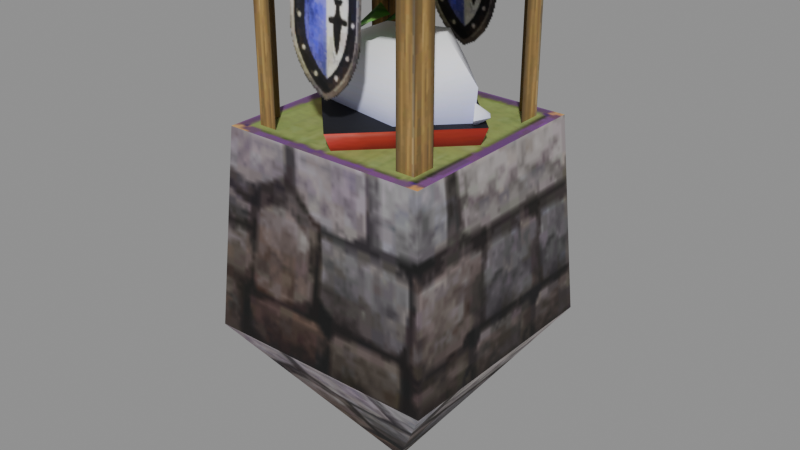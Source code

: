 # Source: ev01_scaffold_a_s.blend  (saved by Blender 5.2.45; exported with 4.5.12 LTS)
import bpy
from mathutils import Matrix  # noqa: F401  (used for matrix-valued properties, if any)

bpy.ops.wm.read_factory_settings(use_empty=True)
scene = bpy.context.scene
scene.name = 'Scene'

# ---- collections
col_ev01_scaffold_a_s = bpy.data.collections.new('ev01_scaffold_a_s'); scene.collection.children.link(col_ev01_scaffold_a_s)

# ---- images (referenced by path relative to the original .blend; pixels are not part of the script)
import os
ASSET_DIR = os.environ.get("B2B_ASSET_DIR", "")  # directory of the original .blend (textures are referenced by path, not embedded)
HERE = os.path.dirname(os.path.abspath(__file__))  # packed textures are extracted next to this script under _unpacked/

def load_image(name, relpath, width, height, colorspace="sRGB"):
    """Load a texture the original file referenced (path relative to the .blend, or extracted next to this script)."""
    p = next((c for c in (os.path.join(HERE, relpath), os.path.join(ASSET_DIR, relpath)) if relpath and os.path.exists(c)), "")
    if p:
        img = bpy.data.images.load(p, check_existing=True)
        img.name = name
    else:  # same state as the original file: an image datablock whose file is absent (Cycles renders it pink)
        img = bpy.data.images.new(name, width, height)
        img.source = "FILE"
        img.filepath = "//" + (relpath or name)
    img.colorspace_settings.name = colorspace
    return img
img_ev01_scaffold_a_s_ev01_scaffold_a_01_dds = load_image('ev01_scaffold_a_s_ev01_scaffold_a_01.dds', '_unpacked/texture_0.cf2c6042.png', 256, 256, 'sRGB')

# ---- materials (node trees are filled in below, after node groups)
mat_ev01_scaffold_a_s_mat_0 = bpy.data.materials.new('ev01_scaffold_a_s_mat_0')

# ---- material node trees
mat_ev01_scaffold_a_s_mat_0.use_nodes = True; mat_ev01_scaffold_a_s_mat_0.node_tree.nodes.clear()
_N = mat_ev01_scaffold_a_s_mat_0.node_tree.nodes; _L = mat_ev01_scaffold_a_s_mat_0.node_tree.links
n0 = _N.new('ShaderNodeBsdfPrincipled'); n0.name = 'Principled BSDF'; n0.location = (-200, 100)
n0.inputs[2].default_value = 0.8
n0.inputs[10].default_value = 0.005
n1 = _N.new('ShaderNodeOutputMaterial'); n1.name = 'Material Output'; n1.location = (200, 100)
n2 = _N.new('ShaderNodeTexImage'); n2.name = 'Image Texture'; n2.location = (0, 0)
n2.image = img_ev01_scaffold_a_s_ev01_scaffold_a_01_dds
_L.new(n0.outputs[0], n1.inputs[0])
_L.new(n2.outputs[0], n0.inputs[0])
_L.new(n2.outputs[1], n0.inputs[4])
n1.is_active_output = True

# ---- meshes
me_ev01_scaffold_a_s_mesh_0 = bpy.data.meshes.new('ev01_scaffold_a_s_mesh_0')
me_ev01_scaffold_a_s_mesh_0.from_pydata([(0.0, 0.004884, -3.786), (1.8, 1.805, -1.189), (1.8, -1.795, -1.189), (0.0, 0.004884, -3.786), (-1.8, -1.795, -1.189), (-1.8, 1.805, -1.189), (1.8, -1.795, -1.189), (1.8, 1.805, -1.189), (1.587, -1.582, 1.881), (-1.8, 1.805, -1.189), (-1.8, -1.795, -1.189), (-1.587, 1.592, 1.881), (-1.587, -1.582, 1.881), (1.587, 1.592, 1.881), (1.8, -1.795, -1.189), (1.587, -1.582, 1.881), (-1.587, -1.582, 1.881), (-1.8, 1.805, -1.189), (-1.587, 1.592, 1.881), (1.587, 1.592, 1.881), (-1.313, -0.9412, 1.835), (-1.313, -1.308, 1.835), (-1.313, -0.9412, 4.11), (-1.313, -1.308, 4.11), (1.313, -0.9412, 1.835), (1.313, -0.9412, 4.11), (1.313, -1.308, 4.11), (1.313, -1.308, 1.835), (1.313, 1.319, 1.835), (1.313, 1.319, 4.11), (1.313, 0.9525, 4.11), (-1.313, 1.319, 1.835), (-1.313, 0.9525, 1.835), (-1.313, 1.319, 4.11), (-1.313, 0.9525, 4.11), (1.313, 0.9525, 1.835), (-1.313, -0.9412, 4.11), (-1.313, -0.9412, 4.383), (-1.313, 0.9525, 4.383), (1.313, -0.9412, 4.383), (1.313, -0.9412, 4.11), (1.313, 0.9525, 4.11), (-1.313, 0.9525, 4.11), (1.313, 0.9525, 4.383), (0.5159, 0.7807, 2.628), (0.7416, 0.007918, 3.229), (1.265, 0.007918, 2.635), (0.5159, -0.7649, 2.628), (1.265, 0.007918, 2.635), (1.215, 0.007918, 2.079), (1.215, 0.007918, 2.079), (0.4958, 0.7501, 2.079), (0.4958, -0.7343, 2.079), (-1.2e-07, -1.478, 2.147), (-1.458, 1.2e-07, 2.147), (-1.2e-07, -1.359, 1.878), (0.0, 1.478, 2.147), (1.458, -1.2e-07, 2.147), (0.0, 1.359, 1.878), (1.458, -1.2e-07, 2.147), (-1.2e-07, -1.478, 2.147), (1.341, -1.2e-07, 1.878), (-1.458, 1.2e-07, 2.147), (0.0, 1.478, 2.147), (-1.341, 0.0, 1.878), (-1.2e-07, -1.359, 1.878), (0.0, 1.359, 1.878), (-1.341, 0.0, 1.878), (1.341, -1.2e-07, 1.878), (0.3811, 0.576, 3.098), (0.3811, -0.5602, 3.098), (-0.8708, -0.5416, 2.48), (-1.025, 0.007918, 2.842), (-1.242, 0.007918, 2.429), (-0.8708, 0.5575, 2.48), (-0.6938, -0.3533, 2.953), (0.08075, -0.4599, 3.609), (0.1243, -0.7371, 3.427), (-0.7425, -0.5199, 2.079), (-0.7425, 0.5357, 2.079), (0.08075, 0.4758, 3.609), (-0.6938, 0.3692, 2.953), (0.1243, 0.7529, 3.427), (-1.104, 0.007918, 2.079), (-1.104, 0.007918, 2.079), (0.545, -1.411, 2.548), (0.545, -1.322, 4.108), (-0.6239, -1.322, 4.108), (-0.7416, -0.396, 2.891), (-0.7416, 0.4119, 2.891), (0.545, 1.331, 4.108), (0.545, 1.411, 2.548), (-0.6239, 1.411, 2.548), (-0.2145, 0.007918, 3.21), (1.313, -1.308, 4.383), (1.313, -1.308, 4.11), (1.313, -0.9412, 4.383), (1.313, -0.9412, 4.11), (-1.313, -0.9412, 4.11), (-1.313, -1.308, 4.11), (-1.313, -1.308, 4.383), (-1.313, -0.9412, 4.383), (-1.313, 1.319, 4.383), (-1.313, 1.319, 4.11), (-1.313, 0.9525, 4.383), (-1.313, 0.9525, 4.11), (1.313, 0.9525, 4.383), (1.313, 0.9525, 4.11), (1.313, 1.319, 4.383), (1.313, 1.319, 4.11), (1.213, 0.002567, 2.095), (1.34, -0.1773, 2.26), (1.23, 0.002567, 2.431), (1.213, 0.002567, 2.095), (1.23, 0.002567, 2.431), (1.34, 0.1824, 2.26), (1.213, 0.002567, 2.095), (1.34, 0.1824, 2.26), (1.475, 0.002567, 2.287), (1.34, -0.1773, 2.26), (1.475, 0.002567, 2.287), (1.34, 0.1824, 2.26), (1.23, 0.002567, 2.431), (1.34, -0.1773, 2.26), (0.3219, 0.5835, 3.524), (0.3219, -0.5677, 3.524), (-0.6239, 1.331, 4.108), (-1.8, -1.795, -1.189), (1.028, -1.308, 1.835), (1.313, -1.308, 1.835), (1.028, -1.308, 4.11), (1.313, -1.308, 4.11), (-1.313, -1.308, 1.835), (-1.028, -1.308, 1.835), (-1.313, -1.308, 4.11), (-1.028, -1.308, 4.11), (1.587, 1.592, 1.881), (-1.587, 1.592, 1.881), (-1.587, -1.582, 1.881), (1.587, -1.582, 1.881), (-1.028, 1.319, 1.835), (-1.313, 1.319, 1.835), (-1.028, 1.319, 4.11), (-1.313, 1.319, 4.11), (1.313, 0.9525, 4.383), (1.313, 1.319, 4.383), (1.028, 1.319, 4.383), (-1.028, 1.319, 4.383), (-1.313, 0.9525, 4.383), (-1.313, -0.9412, 4.383), (-1.028, -1.308, 4.383), (1.8, 1.805, -1.189), (1.028, -1.308, 4.383), (1.313, -0.9412, 4.383), (-1.313, -1.308, 4.383), (-1.313, 1.319, 4.383), (1.028, 1.319, 4.11), (-1.028, 1.319, 4.11), (1.028, 1.319, 4.383), (-1.028, 1.319, 4.383), (1.028, -1.308, 4.383), (-1.028, -1.308, 4.383), (1.028, -1.308, 4.11), (-1.028, -1.308, 4.11), (1.313, 1.319, 4.383), (1.313, 1.319, 4.11), (1.028, 1.319, 4.383), (1.028, 1.319, 1.835), (1.028, 1.319, 4.11), (1.313, 1.319, 4.11), (1.028, 1.319, 4.11), (1.313, 1.319, 1.835), (1.028, -1.308, 4.383), (1.028, -1.308, 4.11), (1.313, -1.308, 4.383), (1.313, -1.308, 4.11), (-1.2e-07, -1.478, 2.147), (1.458, -1.2e-07, 2.147), (0.0, 1.478, 2.147), (1.313, -1.308, 4.383), (-1.313, -1.308, 4.383), (-1.313, -1.308, 4.11), (-1.028, -1.308, 4.383), (-0.6239, -1.411, 2.548), (-1.028, -1.308, 4.11), (-1.028, 1.319, 4.383), (-1.028, 1.319, 4.11), (-1.313, 1.319, 4.383), (-1.313, 1.319, 4.11), (-1.8, 1.805, -1.189), (1.8, 1.805, -1.189), (0.0, 0.004884, -3.786), (-1.458, 1.2e-07, 2.147), (1.8, -1.795, -1.189), (-1.8, -1.795, -1.189), (0.0, 0.004884, -3.786)], [], [(0, 1, 2), (3, 4, 5), (6, 7, 8), (9, 10, 11), (10, 12, 11), (7, 13, 8), (14, 15, 16), (17, 18, 19), (20, 21, 22), (21, 23, 22), (24, 25, 26), (27, 24, 26), (28, 29, 30), (31, 32, 33), (32, 34, 33), (35, 28, 30), (36, 37, 38), (39, 40, 41), (42, 36, 38), (43, 39, 41), (44, 45, 46), (45, 47, 48), (48, 47, 49), (46, 50, 44), (44, 50, 51), (49, 47, 52), (53, 54, 55), (56, 57, 58), (59, 60, 61), (62, 63, 64), (60, 65, 61), (63, 66, 64), (54, 67, 55), (57, 68, 58), (69, 45, 44), (70, 47, 45), (71, 72, 73), (72, 74, 73), (75, 76, 77), (73, 78, 71), (74, 79, 73), (80, 81, 82), (73, 79, 83), (84, 78, 73), (85, 86, 87), (88, 72, 71), (89, 74, 72), (69, 74, 89), (90, 91, 92), (93, 88, 70), (88, 93, 72), (93, 89, 72), (69, 89, 93), (70, 71, 47), (44, 74, 69), (88, 71, 70), (44, 51, 74), (71, 52, 47), (94, 95, 96), (95, 97, 96), (98, 99, 100), (101, 98, 100), (102, 103, 104), (103, 105, 104), (106, 107, 108), (107, 109, 108), (74, 51, 79), (78, 52, 71), (93, 70, 45), (110, 111, 112), (113, 114, 115), (116, 117, 118), (116, 118, 119), (120, 121, 122), (120, 122, 123), (93, 45, 69), (80, 82, 124), (77, 76, 125), (126, 90, 92), (127, 14, 16), (128, 129, 130), (129, 131, 130), (132, 133, 134), (133, 135, 134), (136, 137, 138), (139, 136, 138), (140, 141, 142), (141, 143, 142), (144, 145, 146), (147, 148, 146), (148, 149, 146), (149, 150, 146), (151, 17, 19), (152, 153, 146), (153, 144, 146), (154, 150, 149), (155, 148, 147), (156, 157, 158), (157, 159, 158), (160, 161, 162), (161, 163, 162), (164, 165, 166), (167, 168, 169), (165, 170, 166), (171, 167, 169), (172, 173, 174), (173, 175, 174), (176, 177, 178), (179, 153, 152), (150, 152, 146), (180, 181, 182), (183, 85, 87), (181, 184, 182), (185, 186, 187), (186, 188, 187), (189, 190, 191), (192, 176, 178), (193, 194, 195)])
me_ev01_scaffold_a_s_mesh_0.polygons.foreach_set('use_smooth', [True] * 118)
_uv = me_ev01_scaffold_a_s_mesh_0.uv_layers.new(name='UVMap')
_uv.uv.foreach_set('vector', [0.125, 0.3148, 0.008789, 0.5039, 0.2397, 0.5039, 0.125, 0.3148, 0.008789, 0.5039, 0.2397, 0.5039, 0.2397, 0.3125, 0.008789, 0.3125, 0.24, 0.5036, 0.2397, 0.3125, 0.008789, 0.3125, 0.24, 0.5036, 0.008789, 0.3125, 0.009033, 0.5018, 0.24, 0.5036, 0.008789, 0.3125, 0.009033, 0.5018, 0.24, 0.5036, 0.2397, 0.3125, 0.24, 0.5036, 0.4779, 0.5, 0.2397, 0.3125, 0.24, 0.5036, 0.4779, 0.5, 0.9826, 0.3993, 0.9826, 0.3535, 0.6682, 0.3993, 0.9826, 0.3535, 0.6682, 0.3535, 0.6682, 0.3993, 0.9826, 0.6239, 0.6682, 0.6239, 0.6682, 0.6741, 0.9826, 0.6741, 0.9826, 0.6239, 0.6682, 0.6741, 0.9826, 0.3535, 0.6682, 0.3535, 0.6682, 0.3993, 0.9826, 0.6741, 0.9826, 0.6239, 0.6682, 0.6741, 0.9826, 0.6239, 0.6682, 0.6239, 0.6682, 0.6741, 0.9826, 0.3993, 0.9826, 0.3535, 0.6682, 0.3993, 0.9689, 0.6274, 0.9689, 0.6727, 0.6783, 0.6727, 0.9689, 0.6727, 0.9689, 0.6274, 0.6783, 0.6274, 0.6783, 0.6274, 0.9689, 0.6274, 0.6783, 0.6727, 0.6783, 0.6727, 0.9689, 0.6727, 0.6783, 0.6274, 0.5367, 0.7497, 0.568, 0.9437, 0.6265, 0.7523, 0.568, 0.9437, 0.5367, 0.7497, 0.6265, 0.7523, 0.6265, 0.7523, 0.5367, 0.7497, 0.621, 0.5742, 0.6265, 0.7523, 0.621, 0.5742, 0.5367, 0.7497, 0.5367, 0.7497, 0.621, 0.5742, 0.5344, 0.5742, 0.621, 0.5742, 0.5367, 0.7497, 0.5344, 0.5742, 0.996, 0.285, 0.9369, 0.285, 0.996, 0.2436, 0.648, 0.285, 0.7096, 0.285, 0.648, 0.2436, 0.8636, 0.285, 0.9369, 0.285, 0.8636, 0.2436, 0.7799, 0.285, 0.7096, 0.285, 0.7799, 0.2436, 0.9369, 0.285, 0.9369, 0.2436, 0.8636, 0.2436, 0.7096, 0.285, 0.7096, 0.2436, 0.7799, 0.2436, 0.9369, 0.285, 0.9369, 0.2436, 0.996, 0.2436, 0.7096, 0.285, 0.7096, 0.2436, 0.648, 0.2436, 0.5325, 0.9065, 0.568, 0.9437, 0.5367, 0.7497, 0.5325, 0.9065, 0.5367, 0.7497, 0.568, 0.9437, 0.4627, 0.7243, 0.2835, 0.848, 0.2747, 0.708, 0.2835, 0.848, 0.4627, 0.7243, 0.2747, 0.708, 0.09712, 0.5828, 0.1663, 0.9231, 0.02792, 0.9231, 0.2747, 0.708, 0.4707, 0.5742, 0.4627, 0.7243, 0.4627, 0.7243, 0.4707, 0.5742, 0.2747, 0.708, 0.1663, 0.9231, 0.09712, 0.5828, 0.02792, 0.9231, 0.2747, 0.708, 0.4707, 0.5742, 0.2913, 0.5742, 0.2913, 0.5742, 0.4707, 0.5742, 0.2747, 0.708, 0.7012, 0.007813, 0.9951, 0.006836, 0.998, 0.2363, 0.4319, 0.8638, 0.2835, 0.848, 0.4627, 0.7243, 0.4319, 0.8638, 0.4627, 0.7243, 0.2835, 0.848, 0.5325, 0.9065, 0.4627, 0.7243, 0.4319, 0.8638, 0.9951, 0.006836, 0.7012, 0.007813, 0.7021, 0.2354, 0.503, 0.9658, 0.4319, 0.8638, 0.5325, 0.9065, 0.4319, 0.8638, 0.503, 0.9658, 0.2835, 0.848, 0.503, 0.9658, 0.4319, 0.8638, 0.2835, 0.848, 0.5325, 0.9065, 0.4319, 0.8638, 0.503, 0.9658, 0.5325, 0.9065, 0.4627, 0.7243, 0.5367, 0.7497, 0.5367, 0.7497, 0.4627, 0.7243, 0.5325, 0.9065, 0.4319, 0.8638, 0.4627, 0.7243, 0.5325, 0.9065, 0.5367, 0.7497, 0.5344, 0.5742, 0.4627, 0.7243, 0.4627, 0.7243, 0.5344, 0.5742, 0.5367, 0.7497, 0.9973, 0.7663, 0.9973, 0.6753, 0.9025, 0.7663, 0.9973, 0.6753, 0.9025, 0.6753, 0.9025, 0.7663, 0.9025, 0.6753, 0.9973, 0.6753, 0.9973, 0.7663, 0.9025, 0.7663, 0.9025, 0.6753, 0.9973, 0.7663, 0.9025, 0.7663, 0.9025, 0.6753, 0.9973, 0.7663, 0.9025, 0.6753, 0.9973, 0.6753, 0.9973, 0.7663, 0.9973, 0.7663, 0.9973, 0.6753, 0.9025, 0.7663, 0.9973, 0.6753, 0.9025, 0.6753, 0.9025, 0.7663, 0.4627, 0.7243, 0.5344, 0.5742, 0.4707, 0.5742, 0.4707, 0.5742, 0.5344, 0.5742, 0.4627, 0.7243, 0.503, 0.9658, 0.5325, 0.9065, 0.568, 0.9437, 0.4799, 0.5609, 0.5558, 0.7073, 0.4799, 0.8589, 0.4799, 0.5609, 0.4799, 0.8589, 0.5558, 0.7073, 0.4799, 0.5609, 0.5558, 0.7073, 0.6261, 0.7094, 0.4799, 0.5609, 0.6261, 0.7094, 0.5558, 0.7073, 0.6261, 0.7094, 0.5558, 0.7073, 0.4799, 0.8589, 0.6261, 0.7094, 0.4799, 0.8589, 0.5558, 0.7073, 0.503, 0.9658, 0.568, 0.9437, 0.5325, 0.9065, 0.1663, 0.9231, 0.02792, 0.9231, 0.09712, 0.9806, 0.02792, 0.9231, 0.1663, 0.9231, 0.09712, 0.9806, 0.998, 0.2363, 0.9951, 0.006836, 0.7021, 0.2354, 0.478, 0.3091, 0.2397, 0.3125, 0.4779, 0.5, 0.9826, 0.3993, 0.9826, 0.3535, 0.6682, 0.3993, 0.9826, 0.3535, 0.6682, 0.3535, 0.6682, 0.3993, 0.9826, 0.6741, 0.9826, 0.6239, 0.6682, 0.6741, 0.9826, 0.6239, 0.6682, 0.6239, 0.6682, 0.6741, 0.2808, 0.2841, 0.02933, 0.2841, 0.02933, 0.01723, 0.2808, 0.01723, 0.2808, 0.2841, 0.02933, 0.01723, 0.9826, 0.3993, 0.9826, 0.3535, 0.6682, 0.3993, 0.9826, 0.3535, 0.6682, 0.3535, 0.6682, 0.3993, 0.9966, 0.4022, 0.9966, 0.3535, 0.9558, 0.3535, 0.6789, 0.3535, 0.6452, 0.4022, 0.9558, 0.3535, 0.6452, 0.4022, 0.6452, 0.625, 0.9558, 0.3535, 0.6452, 0.625, 0.6789, 0.6737, 0.9558, 0.3535, 0.478, 0.3091, 0.2397, 0.3125, 0.4779, 0.5, 0.9558, 0.6737, 0.9966, 0.625, 0.9558, 0.3535, 0.9966, 0.625, 0.9966, 0.4022, 0.9558, 0.3535, 0.6452, 0.6737, 0.6789, 0.6737, 0.6452, 0.625, 0.6452, 0.3535, 0.6452, 0.4022, 0.6789, 0.3535, 0.9558, 0.3535, 0.6789, 0.3535, 0.9558, 0.3988, 0.6789, 0.3535, 0.6789, 0.3988, 0.9558, 0.3988, 0.9558, 0.3988, 0.6789, 0.3988, 0.9558, 0.3535, 0.6789, 0.3988, 0.6789, 0.3535, 0.9558, 0.3535, 0.9973, 0.7663, 0.9973, 0.6753, 0.9025, 0.7663, 0.9826, 0.6239, 0.6682, 0.6239, 0.6682, 0.6741, 0.9973, 0.6753, 0.9025, 0.6753, 0.9025, 0.7663, 0.9826, 0.6741, 0.9826, 0.6239, 0.6682, 0.6741, 0.9025, 0.7663, 0.9025, 0.6753, 0.9973, 0.7663, 0.9025, 0.6753, 0.9973, 0.6753, 0.9973, 0.7663, 0.996, 0.3287, 0.8636, 0.3287, 0.648, 0.3287, 0.9966, 0.6737, 0.9966, 0.625, 0.9558, 0.6737, 0.6789, 0.6737, 0.9558, 0.6737, 0.9558, 0.3535, 0.9025, 0.7663, 0.9025, 0.6753, 0.9973, 0.7663, 0.7021, 0.2354, 0.7012, 0.007813, 0.998, 0.2363, 0.9025, 0.6753, 0.9973, 0.6753, 0.9973, 0.7663, 0.9973, 0.7663, 0.9973, 0.6753, 0.9025, 0.7663, 0.9973, 0.6753, 0.9025, 0.6753, 0.9025, 0.7663, 0.2397, 0.5039, 0.478, 0.5005, 0.3691, 0.3135, 0.7799, 0.3287, 0.996, 0.3287, 0.648, 0.3287, 0.2397, 0.5039, 0.478, 0.5005, 0.3691, 0.3135])
me_ev01_scaffold_a_s_mesh_0.materials.append(mat_ev01_scaffold_a_s_mat_0)
me_ev01_scaffold_a_s_mesh_0.update()
me_ev01_scaffold_a_s_mesh_0.normals_split_custom_set([tuple(v) for v in zip(*[iter([0.8219, 0.0, -0.5696, 0.9642, 1.554e-06, -0.2653, 0.9642, 4.947e-06, -0.2653, -0.8219, 0.0, -0.5696, -0.9642, -1.554e-06, -0.2653, -0.9642, -4.932e-06, -0.2653, 0.9642, -1.308e-05, -0.2652, 0.9642, 2.775e-05, -0.2652, 0.9976, 0.0, 0.06915, -0.9642, 1.308e-05, -0.2652, -0.9642, -2.776e-05, -0.2652, -0.9976, 0.0, 0.06915, -0.9642, -2.776e-05, -0.2652, -0.9976, 0.0, 0.06915, -0.9976, 0.0, 0.06915, 0.9642, 2.775e-05, -0.2652, 0.9976, 0.0, 0.06915, 0.9976, 0.0, 0.06915, 2.776e-05, -0.9642, -0.2652, 0.0, -0.9976, 0.06915, 0.0, -0.9976, 0.06915, -2.776e-05, 0.9642, -0.2652, 0.0, 0.9976, 0.06915, 0.0, 0.9976, 0.06915, -1.0, 0.0, 0.0, -1.0, 0.0, 0.0, -1.0, 0.0, 0.0, -1.0, 0.0, 0.0, -1.0, 0.0, 0.0, -1.0, 0.0, 0.0, 1.0, 0.0, 0.0, 1.0, 0.0, 0.0, 1.0, 0.0, 0.0, 1.0, 0.0, 0.0, 1.0, 0.0, 0.0, 1.0, 0.0, 0.0, 1.0, 0.0, 0.0, 1.0, 0.0, 0.0, 1.0, 0.0, 0.0, -1.0, 0.0, 0.0, -1.0, 0.0, 0.0, -1.0, 0.0, 0.0, -1.0, 0.0, 0.0, -1.0, 0.0, 0.0, -1.0, 0.0, 0.0, 1.0, 0.0, 0.0, 1.0, 0.0, 0.0, 1.0, 0.0, 0.0, -1.0, 0.0, 0.0, -1.0, 0.0, 0.0, -1.0, 0.0, 0.0, 1.0, 0.0, 0.0, 1.0, 0.0, 0.0, 1.0, 0.0, 0.0, -1.0, 0.0, 0.0, -1.0, 0.0, 0.0, -1.0, 0.0, 0.0, 1.0, 0.0, 0.0, 1.0, 0.0, 0.0, 1.0, 0.0, 0.0, 0.465, 0.8573, 0.2211, 0.5522, 1.38e-08, 0.8337, 0.6947, 0.6757, 0.2465, 0.5522, 1.38e-08, 0.8337, 0.4652, -0.8575, 0.2197, 0.6947, -0.6757, 0.2465, 0.6947, -0.6757, 0.2465, 0.4652, -0.8575, 0.2197, 0.7169, -0.6942, -0.06441, 0.6947, 0.6757, 0.2465, 0.7169, 0.6942, -0.06441, 0.465, 0.8573, 0.2211, 0.465, 0.8573, 0.2211, 0.7169, 0.6942, -0.06441, 0.1458, 0.9859, -0.08222, 0.7169, -0.6942, -0.06441, 0.4652, -0.8575, 0.2197, 0.1458, -0.9859, -0.08222, -0.6798, -0.6706, -0.2969, -0.6798, -0.6706, -0.2969, -0.6798, -0.6706, -0.2969, 0.6798, 0.6706, -0.2969, 0.6798, 0.6706, -0.2969, 0.6798, 0.6706, -0.2969, 0.6798, -0.6706, -0.2969, 0.6798, -0.6706, -0.2969, 0.6798, -0.6706, -0.2969, -0.6798, 0.6706, -0.2969, -0.6798, 0.6706, -0.2969, -0.6798, 0.6706, -0.2969, 0.6798, -0.6706, -0.2969, 0.6798, -0.6706, -0.2969, 0.6798, -0.6706, -0.2969, -0.6798, 0.6706, -0.2969, -0.6798, 0.6706, -0.2969, -0.6798, 0.6706, -0.2969, -0.6798, -0.6706, -0.2969, -0.6798, -0.6706, -0.2969, -0.6798, -0.6706, -0.2969, 0.6798, 0.6706, -0.2969, 0.6798, 0.6706, -0.2969, 0.6798, 0.6706, -0.2969, 0.01847, 0.7023, 0.7116, 0.5522, 1.38e-08, 0.8337, 0.465, 0.8573, 0.2211, 0.01847, -0.7023, 0.7116, 0.4652, -0.8575, 0.2197, 0.5522, 1.38e-08, 0.8337, -0.488, -0.8544, 0.1787, -0.7505, 1.185e-07, 0.6609, -0.9969, 8.933e-08, -0.07827, -0.7505, 1.185e-07, 0.6609, -0.488, 0.8544, 0.1787, -0.9969, 8.933e-08, -0.07827, 0.5976, 0.5032, -0.6242, 0.2893, 0.5563, -0.779, 0.2893, 0.5563, -0.779, -0.9969, 8.933e-08, -0.07827, -0.6224, -0.7418, -0.2497, -0.488, -0.8544, 0.1787, -0.488, 0.8544, 0.1787, -0.6224, 0.7418, -0.2497, -0.9969, 8.933e-08, -0.07827, 0.2893, -0.5563, -0.779, 0.5976, -0.5032, -0.6242, 0.2893, -0.5563, -0.779, -0.9969, 8.933e-08, -0.07827, -0.6224, 0.7418, -0.2497, -0.7849, 0.5372, -0.3088, -0.7849, -0.5372, -0.3088, -0.6224, -0.7418, -0.2497, -0.9969, 8.933e-08, -0.07827, 0.0, -0.9984, 0.05702, 0.0, -0.9984, 0.05702, 0.0, -0.9984, 0.05702, -0.4418, -0.5459, 0.7119, -0.7505, 1.185e-07, 0.6609, -0.488, -0.8544, 0.1787, -0.4418, 0.5459, 0.7119, -0.488, 0.8544, 0.1787, -0.7505, 1.185e-07, 0.6609, 0.01847, 0.7023, 0.7116, -0.488, 0.8544, 0.1787, -0.4418, 0.5459, 0.7119, -4.823e-07, 0.9987, 0.05162, 0.0, 0.9987, 0.05162, -3.337e-07, 0.9987, 0.05162, -0.2289, -3.637e-07, 0.9734, -0.4418, -0.5459, 0.7119, 0.01847, -0.7023, 0.7116, -0.4418, -0.5459, 0.7119, -0.2289, -3.637e-07, 0.9734, -0.7505, 1.185e-07, 0.6609, -0.2289, -3.637e-07, 0.9734, -0.4418, 0.5459, 0.7119, -0.7505, 1.185e-07, 0.6609, 0.01847, 0.7023, 0.7116, -0.4418, 0.5459, 0.7119, -0.2289, -3.637e-07, 0.9734, 0.01847, -0.7023, 0.7116, -0.488, -0.8544, 0.1787, 0.4652, -0.8575, 0.2197, 0.465, 0.8573, 0.2211, -0.488, 0.8544, 0.1787, 0.01847, 0.7023, 0.7116, -0.4418, -0.5459, 0.7119, -0.488, -0.8544, 0.1787, 0.01847, -0.7023, 0.7116, 0.465, 0.8573, 0.2211, 0.1458, 0.9859, -0.08222, -0.488, 0.8544, 0.1787, -0.488, -0.8544, 0.1787, 0.1458, -0.9859, -0.08222, 0.4652, -0.8575, 0.2197, 1.0, 0.0, 0.0, 1.0, 0.0, 0.0, 1.0, 0.0, 0.0, 1.0, 0.0, 0.0, 1.0, 0.0, 0.0, 1.0, 0.0, 0.0, -1.0, 0.0, 0.0, -1.0, 0.0, 0.0, -1.0, 0.0, 0.0, -1.0, 0.0, 0.0, -1.0, 0.0, 0.0, -1.0, 0.0, 0.0, -1.0, 0.0, 0.0, -1.0, 0.0, 0.0, -1.0, 0.0, 0.0, -1.0, 0.0, 0.0, -1.0, 0.0, 0.0, -1.0, 0.0, 0.0, 1.0, 0.0, 0.0, 1.0, 0.0, 0.0, 1.0, 0.0, 0.0, 1.0, 0.0, 0.0, 1.0, 0.0, 0.0, 1.0, 0.0, 0.0, -0.488, 0.8544, 0.1787, 0.1458, 0.9859, -0.08222, -0.6224, 0.7418, -0.2497, -0.6224, -0.7418, -0.2497, 0.1458, -0.9859, -0.08222, -0.488, -0.8544, 0.1787, -0.2289, -3.637e-07, 0.9734, 0.01847, -0.7023, 0.7116, 0.5522, 1.38e-08, 0.8337, -0.8336, -0.5509, 0.04089, -0.8336, -0.5509, 0.04089, -0.8336, -0.5509, 0.04089, -0.8336, 0.5509, 0.04089, -0.8336, 0.5509, 0.04089, -0.8336, 0.5509, 0.04089, 0.591, 0.0, -0.8067, 0.5628, 0.305, -0.7683, 0.591, 1.585e-08, -0.8067, 0.591, 0.0, -0.8067, 0.591, 1.585e-08, -0.8067, 0.5628, -0.305, -0.7683, 0.5052, 3.037e-08, 0.863, 0.4502, 0.4535, 0.7692, 0.5052, -2.194e-07, 0.863, 0.5052, 3.037e-08, 0.863, 0.5052, -2.194e-07, 0.863, 0.4502, -0.4535, 0.7692, -0.2289, -3.637e-07, 0.9734, 0.5522, 1.38e-08, 0.8337, 0.01847, 0.7023, 0.7116, 0.2893, -0.5563, -0.779, 0.2893, -0.5563, -0.779, -0.0544, -0.5415, -0.8389, 0.2893, 0.5563, -0.779, 0.2893, 0.5563, -0.779, -0.0544, 0.5415, -0.8389, -8.16e-07, 0.9987, 0.05162, -4.823e-07, 0.9987, 0.05162, -3.337e-07, 0.9987, 0.05162, -1.308e-05, -0.9642, -0.2652, 2.776e-05, -0.9642, -0.2652, 0.0, -0.9976, 0.06915, 0.0, -1.0, 0.0, 0.0, -1.0, 0.0, 0.0, -1.0, 0.0, 0.0, -1.0, 0.0, 0.0, -1.0, 0.0, 0.0, -1.0, 0.0, 0.0, -1.0, 0.0, 0.0, -1.0, 0.0, 0.0, -1.0, 0.0, 0.0, -1.0, 0.0, 0.0, -1.0, 0.0, 0.0, -1.0, 0.0, 0.0, 0.0, 1.0, 0.0, 0.0, 1.0, 0.0, 0.0, 1.0, 0.0, 0.0, 1.0, 0.0, 0.0, 1.0, 0.0, 0.0, 1.0, 0.0, 1.0, 0.0, 0.0, 1.0, 0.0, 0.0, 1.0, 0.0, 0.0, 1.0, 0.0, 0.0, 1.0, 0.0, 0.0, 1.0, 0.0, 6.954e-07, 0.0, 1.0, 0.0, 0.0, 1.0, 1.049e-07, 0.0, 1.0, 0.0, 0.0, 1.0, 0.0, 0.0, 1.0, 1.049e-07, 0.0, 1.0, 0.0, 0.0, 1.0, 6.767e-07, 0.0, 1.0, 1.049e-07, 0.0, 1.0, 6.767e-07, 0.0, 1.0, 5.353e-07, 0.0, 1.0, 1.049e-07, 0.0, 1.0, 1.308e-05, 0.9642, -0.2652, -2.776e-05, 0.9642, -0.2652, 0.0, 0.9976, 0.06915, -5.356e-07, 0.0, 1.0, -1.868e-06, 0.0, 1.0, 1.049e-07, 0.0, 1.0, -1.868e-06, 0.0, 1.0, 6.954e-07, 0.0, 1.0, 1.049e-07, 0.0, 1.0, 0.0, 0.0, 1.0, 5.353e-07, 0.0, 1.0, 6.767e-07, 0.0, 1.0, 0.0, 0.0, 1.0, 0.0, 0.0, 1.0, 0.0, 0.0, 1.0, 0.0, 1.0, 0.0, 0.0, 1.0, 0.0, 0.0, 1.0, 0.0, 0.0, 1.0, 0.0, 0.0, 1.0, 0.0, 0.0, 1.0, 0.0, 0.0, -1.0, 0.0, 0.0, -1.0, 0.0, 0.0, -1.0, 0.0, 0.0, -1.0, 0.0, 0.0, -1.0, 0.0, 0.0, -1.0, 0.0, 0.0, 1.0, 0.0, 0.0, 1.0, 0.0, 0.0, 1.0, 0.0, 0.0, 1.0, 0.0, 0.0, 1.0, 0.0, 0.0, 1.0, 0.0, 0.0, 1.0, 0.0, 0.0, 1.0, 0.0, 0.0, 1.0, 0.0, 0.0, 1.0, 0.0, 0.0, 1.0, 0.0, 0.0, 1.0, 0.0, 0.0, -1.0, 0.0, 0.0, -1.0, 0.0, 0.0, -1.0, 0.0, 0.0, -1.0, 0.0, 0.0, -1.0, 0.0, 0.0, -1.0, 0.0, 0.0, 0.0, 1.0, 0.0, 0.0, 1.0, 0.0, 0.0, 1.0, 0.0, 0.0, 1.0, -1.868e-06, 0.0, 1.0, -5.356e-07, 0.0, 1.0, 5.353e-07, 0.0, 1.0, -5.356e-07, 0.0, 1.0, 1.049e-07, 0.0, 1.0, 0.0, -1.0, 0.0, 0.0, -1.0, 0.0, 0.0, -1.0, 0.0, 0.0, -0.9984, 0.05702, 0.0, -0.9984, 0.05702, 0.0, -0.9984, 0.05702, 0.0, -1.0, 0.0, 0.0, -1.0, 0.0, 0.0, -1.0, 0.0, 0.0, 1.0, 0.0, 0.0, 1.0, 0.0, 0.0, 1.0, 0.0, 0.0, 1.0, 0.0, 0.0, 1.0, 0.0, 0.0, 1.0, 0.0, -1.554e-06, 0.9642, -0.2653, -4.932e-06, 0.9642, -0.2653, 0.0, 0.8219, -0.5696, 0.0, 0.0, 1.0, 0.0, 0.0, 1.0, 0.0, 0.0, 1.0, 1.554e-06, -0.9642, -0.2653, 4.902e-06, -0.9642, -0.2653, 0.0, -0.8219, -0.5696])] * 3)])
arm_ev01_scaffold_a_s_skeleton = bpy.data.armatures.new('ev01_scaffold_a_s_skeleton')  # bones are not reproduced

# ---- objects
ob_ev01_scaffold_a_s_rig = bpy.data.objects.new('ev01_scaffold_a_s_rig', arm_ev01_scaffold_a_s_skeleton)
ob_ev01_scaffold_a_s_mesh_0 = bpy.data.objects.new('ev01_scaffold_a_s_mesh_0', me_ev01_scaffold_a_s_mesh_0)

# ---- transforms, parenting, visibility, modifiers, constraints
ob_ev01_scaffold_a_s_rig.location = (0.0, 0.0, 0.0)
ob_ev01_scaffold_a_s_rig.show_in_front = True
ob_ev01_scaffold_a_s_mesh_0.parent = ob_ev01_scaffold_a_s_rig
ob_ev01_scaffold_a_s_mesh_0.location = (0.0, 0.0, 0.0)
_vg = ob_ev01_scaffold_a_s_mesh_0.vertex_groups.new(name='ev01_scaffold_a_s')
_vg.add([0, 1, 2, 3, 4, 5, 6, 7, 8, 9, 10, 11, 12, 13, 14, 15, 16, 17, 18, 19, 20, 21, 22, 23, 24, 25, 26, 27, 28, 29, 30, 31, 32, 33, 34, 35, 36, 37, 38, 39, 40, 41, 42, 43, 44, 45, 46, 47, 48, 49, 50, 51, 52, 53, 54, 55, 56, 57, 58, 59, 60, 61, 62, 63, 64, 65, 66, 67, 68, 69, 70, 71, 72, 73, 74, 75, 76, 77, 78, 79, 80, 81, 82, 83, 84, 85, 86, 87, 88, 89, 90, 91, 92, 93, 94, 95, 96, 97, 98, 99, 100, 101, 102, 103, 104, 105, 106, 107, 108, 109, 110, 111, 112, 113, 114, 115, 116, 117, 118, 119, 120, 121, 122, 123, 124, 125, 126, 127, 128, 129, 130, 131, 132, 133, 134, 135, 136, 137, 138, 139, 140, 141, 142, 143, 144, 145, 146, 147, 148, 149, 150, 151, 152, 153, 154, 155, 156, 157, 158, 159, 160, 161, 162, 163, 164, 165, 166, 167, 168, 169, 170, 171, 172, 173, 174, 175, 176, 177, 178, 179, 180, 181, 182, 183, 184, 185, 186, 187, 188, 189, 190, 191, 192, 193, 194, 195], 1.0, 'REPLACE')
_m = ob_ev01_scaffold_a_s_mesh_0.modifiers.new('FEZ skin', 'ARMATURE')
_m.object = ob_ev01_scaffold_a_s_rig

# ---- collection membership
scene.collection.objects.link(ob_ev01_scaffold_a_s_rig)
col_ev01_scaffold_a_s.objects.link(ob_ev01_scaffold_a_s_mesh_0)

# ---- scene / render settings (as saved in the file)
scene.frame_start = 1; scene.frame_end = 250; scene.frame_set(1)
scene.render.engine = 'BLENDER_EEVEE_NEXT'
scene.render.bake_bias = 0.0
scene.render.bake_samples = 0
scene.render.compositor_device = 'GPU'
scene.eevee.use_volume_custom_range = False
scene.eevee.fast_gi_thickness_near = 0.1
scene.eevee.fast_gi_thickness_far = 0.0
scene.eevee.ray_tracing_options.screen_trace_thickness = 0.1
bpy.context.view_layer.update()

# ---- added for rendering (the .blend has no active camera and no usable light): camera, sun + grey world if the file has none
cam_auto = bpy.data.cameras.new('AutoCamera')
cam_auto.lens = 50.0
cam_auto.sensor_width = 36.0
cam_auto.clip_end = 1000.0
ob_auto_camera = bpy.data.objects.new('AutoCamera', cam_auto)
scene.collection.objects.link(ob_auto_camera)
ob_auto_camera.location = (8.90619, -10.6825, 7.42369)
ob_auto_camera.rotation_euler = (1.09748, -7.21219e-08, 0.694738)
scene.camera = ob_auto_camera
light_auto_sun = bpy.data.lights.new('AutoSun', 'SUN')
light_auto_sun.energy = 3.0
light_auto_sun.angle = 0.0523599
ob_auto_sun = bpy.data.objects.new('AutoSun', light_auto_sun)
scene.collection.objects.link(ob_auto_sun)
ob_auto_sun.rotation_euler = (0.872665, 0.174533, 0.523599)
if scene.world is None:
    world_auto = bpy.data.worlds.new('AutoWorld')
    world_auto.color = (0.3, 0.3, 0.3)
    scene.world = world_auto
bpy.context.view_layer.update()
